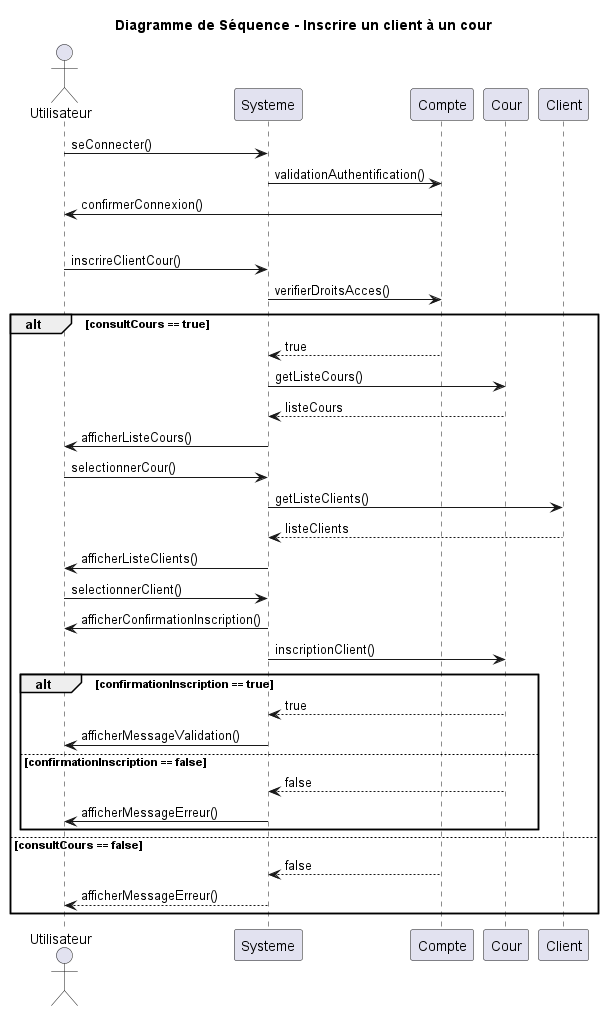

The diagram above was rendered by PlantUML. Its source (embedded in the PNG):
@startuml
title Diagramme de Séquence - Inscrire un client à un cour
actor Utilisateur
participant Systeme
participant Compte
participant Cour
participant Client

'Connexion à un compte'
Utilisateur -> Systeme: seConnecter()
Systeme -> Compte: validationAuthentification()
Compte -> Utilisateur: confirmerConnexion()

'Séparation'
|||

'Inscrire un client à un cour par propriétaire et moniteur'
Utilisateur -> Systeme: inscrireClientCour()
Systeme -> Compte : verifierDroitsAcces()
alt consultCours == true
    Compte --> Systeme : true
    Systeme -> Cour : getListeCours()
    Cour --> Systeme : listeCours
    Systeme -> Utilisateur : afficherListeCours()
    Utilisateur -> Systeme : selectionnerCour()
    Systeme -> Client : getListeClients()
    Client --> Systeme : listeClients
    Systeme -> Utilisateur : afficherListeClients()
    Utilisateur -> Systeme : selectionnerClient()
    Systeme -> Utilisateur : afficherConfirmationInscription()
    Systeme -> Cour : inscriptionClient()
    alt confirmationInscription == true
        Cour --> Systeme : true
        Systeme -> Utilisateur : afficherMessageValidation()
    else confirmationInscription == false
        Cour --> Systeme : false
        Systeme -> Utilisateur : afficherMessageErreur()
    end
else consultCours == false
    Compte --> Systeme : false
    Systeme --> Utilisateur : afficherMessageErreur()
end
@enduml